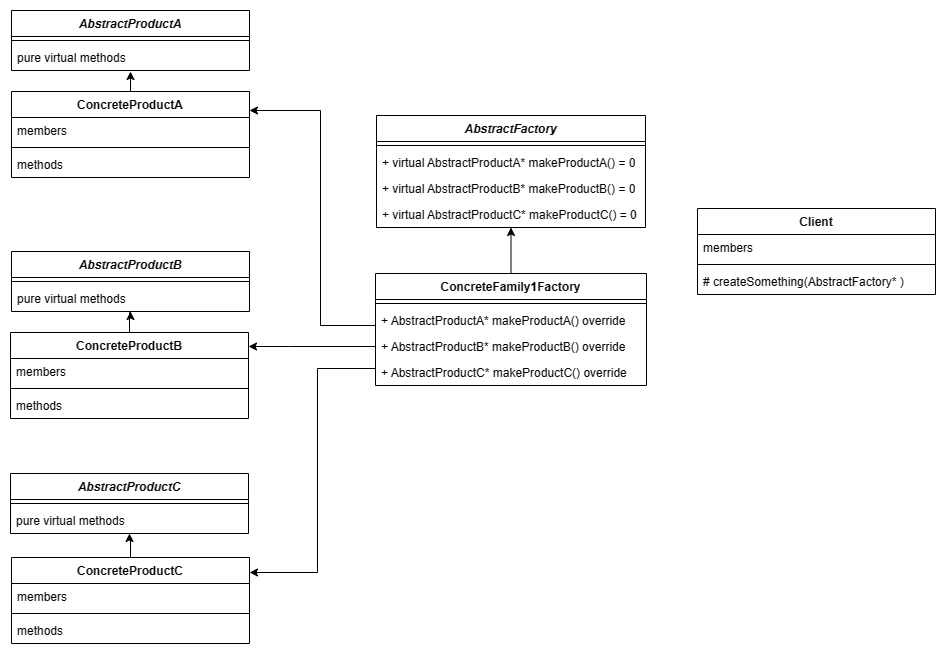

The diagram above was exported from draw.io. Its source (the exported page's mxGraphModel, read from the mxfile embedded in the PNG):
<mxGraphModel dx="226" dy="-49" grid="0" gridSize="10" guides="0" tooltips="1" connect="1" arrows="1" fold="1" page="0" pageScale="1" pageWidth="850" pageHeight="1100" math="0" shadow="0">
  <root>
    <mxCell id="0" />
    <mxCell id="1" parent="0" />
    <mxCell id="qk4Klq45tFlS8pqzvSdm-1" value="&lt;i&gt;AbstractProductA&lt;/i&gt;" style="swimlane;fontStyle=1;align=center;verticalAlign=top;childLayout=stackLayout;horizontal=1;startSize=26;horizontalStack=0;resizeParent=1;resizeParentMax=0;resizeLast=0;collapsible=1;marginBottom=0;whiteSpace=wrap;html=1;" parent="1" vertex="1">
      <mxGeometry x="1228" y="811" width="238" height="60" as="geometry" />
    </mxCell>
    <mxCell id="qk4Klq45tFlS8pqzvSdm-2" value="" style="line;strokeWidth=1;fillColor=none;align=left;verticalAlign=middle;spacingTop=-1;spacingLeft=3;spacingRight=3;rotatable=0;labelPosition=right;points=[];portConstraint=eastwest;strokeColor=inherit;" parent="qk4Klq45tFlS8pqzvSdm-1" vertex="1">
      <mxGeometry y="26" width="238" height="8" as="geometry" />
    </mxCell>
    <mxCell id="qk4Klq45tFlS8pqzvSdm-3" value="pure virtual methods" style="text;strokeColor=none;fillColor=none;align=left;verticalAlign=top;spacingLeft=4;spacingRight=4;overflow=hidden;rotatable=0;points=[[0,0.5],[1,0.5]];portConstraint=eastwest;whiteSpace=wrap;html=1;" parent="qk4Klq45tFlS8pqzvSdm-1" vertex="1">
      <mxGeometry y="34" width="238" height="26" as="geometry" />
    </mxCell>
    <mxCell id="qk4Klq45tFlS8pqzvSdm-4" value="&lt;i&gt;AbstractProductB&lt;/i&gt;" style="swimlane;fontStyle=1;align=center;verticalAlign=top;childLayout=stackLayout;horizontal=1;startSize=26;horizontalStack=0;resizeParent=1;resizeParentMax=0;resizeLast=0;collapsible=1;marginBottom=0;whiteSpace=wrap;html=1;" parent="1" vertex="1">
      <mxGeometry x="1228" y="1052" width="238" height="60" as="geometry" />
    </mxCell>
    <mxCell id="qk4Klq45tFlS8pqzvSdm-5" value="" style="line;strokeWidth=1;fillColor=none;align=left;verticalAlign=middle;spacingTop=-1;spacingLeft=3;spacingRight=3;rotatable=0;labelPosition=right;points=[];portConstraint=eastwest;strokeColor=inherit;" parent="qk4Klq45tFlS8pqzvSdm-4" vertex="1">
      <mxGeometry y="26" width="238" height="8" as="geometry" />
    </mxCell>
    <mxCell id="qk4Klq45tFlS8pqzvSdm-6" value="pure virtual methods" style="text;strokeColor=none;fillColor=none;align=left;verticalAlign=top;spacingLeft=4;spacingRight=4;overflow=hidden;rotatable=0;points=[[0,0.5],[1,0.5]];portConstraint=eastwest;whiteSpace=wrap;html=1;" parent="qk4Klq45tFlS8pqzvSdm-4" vertex="1">
      <mxGeometry y="34" width="238" height="26" as="geometry" />
    </mxCell>
    <mxCell id="qk4Klq45tFlS8pqzvSdm-7" value="&lt;i&gt;AbstractProductC&lt;/i&gt;" style="swimlane;fontStyle=1;align=center;verticalAlign=top;childLayout=stackLayout;horizontal=1;startSize=26;horizontalStack=0;resizeParent=1;resizeParentMax=0;resizeLast=0;collapsible=1;marginBottom=0;whiteSpace=wrap;html=1;" parent="1" vertex="1">
      <mxGeometry x="1227" y="1274" width="238" height="60" as="geometry" />
    </mxCell>
    <mxCell id="qk4Klq45tFlS8pqzvSdm-8" value="" style="line;strokeWidth=1;fillColor=none;align=left;verticalAlign=middle;spacingTop=-1;spacingLeft=3;spacingRight=3;rotatable=0;labelPosition=right;points=[];portConstraint=eastwest;strokeColor=inherit;" parent="qk4Klq45tFlS8pqzvSdm-7" vertex="1">
      <mxGeometry y="26" width="238" height="8" as="geometry" />
    </mxCell>
    <mxCell id="qk4Klq45tFlS8pqzvSdm-10" value="pure virtual methods" style="text;strokeColor=none;fillColor=none;align=left;verticalAlign=top;spacingLeft=4;spacingRight=4;overflow=hidden;rotatable=0;points=[[0,0.5],[1,0.5]];portConstraint=eastwest;whiteSpace=wrap;html=1;" parent="qk4Klq45tFlS8pqzvSdm-7" vertex="1">
      <mxGeometry y="34" width="238" height="26" as="geometry" />
    </mxCell>
    <mxCell id="qk4Klq45tFlS8pqzvSdm-11" value="ConcreteProductA" style="swimlane;fontStyle=1;align=center;verticalAlign=top;childLayout=stackLayout;horizontal=1;startSize=26;horizontalStack=0;resizeParent=1;resizeParentMax=0;resizeLast=0;collapsible=1;marginBottom=0;whiteSpace=wrap;html=1;" parent="1" vertex="1">
      <mxGeometry x="1228" y="892" width="238" height="86" as="geometry" />
    </mxCell>
    <mxCell id="qk4Klq45tFlS8pqzvSdm-54" value="members" style="text;strokeColor=none;fillColor=none;align=left;verticalAlign=top;spacingLeft=4;spacingRight=4;overflow=hidden;rotatable=0;points=[[0,0.5],[1,0.5]];portConstraint=eastwest;whiteSpace=wrap;html=1;" parent="qk4Klq45tFlS8pqzvSdm-11" vertex="1">
      <mxGeometry y="26" width="238" height="26" as="geometry" />
    </mxCell>
    <mxCell id="qk4Klq45tFlS8pqzvSdm-12" value="" style="line;strokeWidth=1;fillColor=none;align=left;verticalAlign=middle;spacingTop=-1;spacingLeft=3;spacingRight=3;rotatable=0;labelPosition=right;points=[];portConstraint=eastwest;strokeColor=inherit;" parent="qk4Klq45tFlS8pqzvSdm-11" vertex="1">
      <mxGeometry y="52" width="238" height="8" as="geometry" />
    </mxCell>
    <mxCell id="qk4Klq45tFlS8pqzvSdm-13" value="methods" style="text;strokeColor=none;fillColor=none;align=left;verticalAlign=top;spacingLeft=4;spacingRight=4;overflow=hidden;rotatable=0;points=[[0,0.5],[1,0.5]];portConstraint=eastwest;whiteSpace=wrap;html=1;" parent="qk4Klq45tFlS8pqzvSdm-11" vertex="1">
      <mxGeometry y="60" width="238" height="26" as="geometry" />
    </mxCell>
    <mxCell id="qk4Klq45tFlS8pqzvSdm-14" style="edgeStyle=orthogonalEdgeStyle;rounded=0;orthogonalLoop=1;jettySize=auto;html=1;entryX=0.501;entryY=1.022;entryDx=0;entryDy=0;entryPerimeter=0;" parent="1" source="qk4Klq45tFlS8pqzvSdm-11" target="qk4Klq45tFlS8pqzvSdm-3" edge="1">
      <mxGeometry relative="1" as="geometry" />
    </mxCell>
    <mxCell id="qk4Klq45tFlS8pqzvSdm-15" style="edgeStyle=orthogonalEdgeStyle;rounded=0;orthogonalLoop=1;jettySize=auto;html=1;" parent="1" source="qk4Klq45tFlS8pqzvSdm-16" target="qk4Klq45tFlS8pqzvSdm-4" edge="1">
      <mxGeometry relative="1" as="geometry" />
    </mxCell>
    <mxCell id="qk4Klq45tFlS8pqzvSdm-16" value="ConcreteProductB" style="swimlane;fontStyle=1;align=center;verticalAlign=top;childLayout=stackLayout;horizontal=1;startSize=26;horizontalStack=0;resizeParent=1;resizeParentMax=0;resizeLast=0;collapsible=1;marginBottom=0;whiteSpace=wrap;html=1;" parent="1" vertex="1">
      <mxGeometry x="1227" y="1133" width="238" height="86" as="geometry" />
    </mxCell>
    <mxCell id="qk4Klq45tFlS8pqzvSdm-56" value="members" style="text;strokeColor=none;fillColor=none;align=left;verticalAlign=top;spacingLeft=4;spacingRight=4;overflow=hidden;rotatable=0;points=[[0,0.5],[1,0.5]];portConstraint=eastwest;whiteSpace=wrap;html=1;" parent="qk4Klq45tFlS8pqzvSdm-16" vertex="1">
      <mxGeometry y="26" width="238" height="26" as="geometry" />
    </mxCell>
    <mxCell id="qk4Klq45tFlS8pqzvSdm-17" value="" style="line;strokeWidth=1;fillColor=none;align=left;verticalAlign=middle;spacingTop=-1;spacingLeft=3;spacingRight=3;rotatable=0;labelPosition=right;points=[];portConstraint=eastwest;strokeColor=inherit;" parent="qk4Klq45tFlS8pqzvSdm-16" vertex="1">
      <mxGeometry y="52" width="238" height="8" as="geometry" />
    </mxCell>
    <mxCell id="qk4Klq45tFlS8pqzvSdm-18" value="methods" style="text;strokeColor=none;fillColor=none;align=left;verticalAlign=top;spacingLeft=4;spacingRight=4;overflow=hidden;rotatable=0;points=[[0,0.5],[1,0.5]];portConstraint=eastwest;whiteSpace=wrap;html=1;" parent="qk4Klq45tFlS8pqzvSdm-16" vertex="1">
      <mxGeometry y="60" width="238" height="26" as="geometry" />
    </mxCell>
    <mxCell id="qk4Klq45tFlS8pqzvSdm-19" style="edgeStyle=orthogonalEdgeStyle;rounded=0;orthogonalLoop=1;jettySize=auto;html=1;" parent="1" source="qk4Klq45tFlS8pqzvSdm-20" target="qk4Klq45tFlS8pqzvSdm-7" edge="1">
      <mxGeometry relative="1" as="geometry" />
    </mxCell>
    <mxCell id="qk4Klq45tFlS8pqzvSdm-20" value="ConcreteProductC" style="swimlane;fontStyle=1;align=center;verticalAlign=top;childLayout=stackLayout;horizontal=1;startSize=26;horizontalStack=0;resizeParent=1;resizeParentMax=0;resizeLast=0;collapsible=1;marginBottom=0;whiteSpace=wrap;html=1;" parent="1" vertex="1">
      <mxGeometry x="1228" y="1358" width="238" height="86" as="geometry" />
    </mxCell>
    <mxCell id="qk4Klq45tFlS8pqzvSdm-21" value="members" style="text;strokeColor=none;fillColor=none;align=left;verticalAlign=top;spacingLeft=4;spacingRight=4;overflow=hidden;rotatable=0;points=[[0,0.5],[1,0.5]];portConstraint=eastwest;whiteSpace=wrap;html=1;" parent="qk4Klq45tFlS8pqzvSdm-20" vertex="1">
      <mxGeometry y="26" width="238" height="26" as="geometry" />
    </mxCell>
    <mxCell id="qk4Klq45tFlS8pqzvSdm-23" value="" style="line;strokeWidth=1;fillColor=none;align=left;verticalAlign=middle;spacingTop=-1;spacingLeft=3;spacingRight=3;rotatable=0;labelPosition=right;points=[];portConstraint=eastwest;strokeColor=inherit;" parent="qk4Klq45tFlS8pqzvSdm-20" vertex="1">
      <mxGeometry y="52" width="238" height="8" as="geometry" />
    </mxCell>
    <mxCell id="qk4Klq45tFlS8pqzvSdm-24" value="methods" style="text;strokeColor=none;fillColor=none;align=left;verticalAlign=top;spacingLeft=4;spacingRight=4;overflow=hidden;rotatable=0;points=[[0,0.5],[1,0.5]];portConstraint=eastwest;whiteSpace=wrap;html=1;" parent="qk4Klq45tFlS8pqzvSdm-20" vertex="1">
      <mxGeometry y="60" width="238" height="26" as="geometry" />
    </mxCell>
    <mxCell id="qk4Klq45tFlS8pqzvSdm-28" value="&lt;i&gt;AbstractFactory&lt;/i&gt;" style="swimlane;fontStyle=1;align=center;verticalAlign=top;childLayout=stackLayout;horizontal=1;startSize=26;horizontalStack=0;resizeParent=1;resizeParentMax=0;resizeLast=0;collapsible=1;marginBottom=0;whiteSpace=wrap;html=1;" parent="1" vertex="1">
      <mxGeometry x="1593" y="916" width="269" height="112" as="geometry" />
    </mxCell>
    <mxCell id="qk4Klq45tFlS8pqzvSdm-29" value="" style="line;strokeWidth=1;fillColor=none;align=left;verticalAlign=middle;spacingTop=-1;spacingLeft=3;spacingRight=3;rotatable=0;labelPosition=right;points=[];portConstraint=eastwest;strokeColor=inherit;" parent="qk4Klq45tFlS8pqzvSdm-28" vertex="1">
      <mxGeometry y="26" width="269" height="8" as="geometry" />
    </mxCell>
    <mxCell id="qk4Klq45tFlS8pqzvSdm-30" value="+ virtual AbstractProductA* makeProductA() = 0" style="text;strokeColor=none;fillColor=none;align=left;verticalAlign=top;spacingLeft=4;spacingRight=4;overflow=hidden;rotatable=0;points=[[0,0.5],[1,0.5]];portConstraint=eastwest;whiteSpace=wrap;html=1;" parent="qk4Klq45tFlS8pqzvSdm-28" vertex="1">
      <mxGeometry y="34" width="269" height="26" as="geometry" />
    </mxCell>
    <mxCell id="qk4Klq45tFlS8pqzvSdm-58" value="+ virtual AbstractProductB* makeProductB() = 0" style="text;strokeColor=none;fillColor=none;align=left;verticalAlign=top;spacingLeft=4;spacingRight=4;overflow=hidden;rotatable=0;points=[[0,0.5],[1,0.5]];portConstraint=eastwest;whiteSpace=wrap;html=1;" parent="qk4Klq45tFlS8pqzvSdm-28" vertex="1">
      <mxGeometry y="60" width="269" height="26" as="geometry" />
    </mxCell>
    <mxCell id="qk4Klq45tFlS8pqzvSdm-59" value="+ virtual AbstractProductC* makeProductC() = 0" style="text;strokeColor=none;fillColor=none;align=left;verticalAlign=top;spacingLeft=4;spacingRight=4;overflow=hidden;rotatable=0;points=[[0,0.5],[1,0.5]];portConstraint=eastwest;whiteSpace=wrap;html=1;" parent="qk4Klq45tFlS8pqzvSdm-28" vertex="1">
      <mxGeometry y="86" width="269" height="26" as="geometry" />
    </mxCell>
    <mxCell id="qk4Klq45tFlS8pqzvSdm-33" style="edgeStyle=orthogonalEdgeStyle;rounded=0;orthogonalLoop=1;jettySize=auto;html=1;" parent="1" source="qk4Klq45tFlS8pqzvSdm-34" target="qk4Klq45tFlS8pqzvSdm-28" edge="1">
      <mxGeometry relative="1" as="geometry" />
    </mxCell>
    <mxCell id="qk4Klq45tFlS8pqzvSdm-34" value="ConcreteFamily1Factory" style="swimlane;fontStyle=1;align=center;verticalAlign=top;childLayout=stackLayout;horizontal=1;startSize=26;horizontalStack=0;resizeParent=1;resizeParentMax=0;resizeLast=0;collapsible=1;marginBottom=0;whiteSpace=wrap;html=1;" parent="1" vertex="1">
      <mxGeometry x="1592" y="1074" width="271" height="112" as="geometry" />
    </mxCell>
    <mxCell id="qk4Klq45tFlS8pqzvSdm-35" value="" style="line;strokeWidth=1;fillColor=none;align=left;verticalAlign=middle;spacingTop=-1;spacingLeft=3;spacingRight=3;rotatable=0;labelPosition=right;points=[];portConstraint=eastwest;strokeColor=inherit;" parent="qk4Klq45tFlS8pqzvSdm-34" vertex="1">
      <mxGeometry y="26" width="271" height="8" as="geometry" />
    </mxCell>
    <mxCell id="qk4Klq45tFlS8pqzvSdm-63" value="+ AbstractProductA* makeProductA() override" style="text;strokeColor=none;fillColor=none;align=left;verticalAlign=top;spacingLeft=4;spacingRight=4;overflow=hidden;rotatable=0;points=[[0,0.5],[1,0.5]];portConstraint=eastwest;whiteSpace=wrap;html=1;" parent="qk4Klq45tFlS8pqzvSdm-34" vertex="1">
      <mxGeometry y="34" width="271" height="26" as="geometry" />
    </mxCell>
    <mxCell id="qk4Klq45tFlS8pqzvSdm-64" value="+ AbstractProductB* makeProductB() override" style="text;strokeColor=none;fillColor=none;align=left;verticalAlign=top;spacingLeft=4;spacingRight=4;overflow=hidden;rotatable=0;points=[[0,0.5],[1,0.5]];portConstraint=eastwest;whiteSpace=wrap;html=1;" parent="qk4Klq45tFlS8pqzvSdm-34" vertex="1">
      <mxGeometry y="60" width="271" height="26" as="geometry" />
    </mxCell>
    <mxCell id="qk4Klq45tFlS8pqzvSdm-65" value="+ AbstractProductC* makeProductC() override" style="text;strokeColor=none;fillColor=none;align=left;verticalAlign=top;spacingLeft=4;spacingRight=4;overflow=hidden;rotatable=0;points=[[0,0.5],[1,0.5]];portConstraint=eastwest;whiteSpace=wrap;html=1;" parent="qk4Klq45tFlS8pqzvSdm-34" vertex="1">
      <mxGeometry y="86" width="271" height="26" as="geometry" />
    </mxCell>
    <mxCell id="qk4Klq45tFlS8pqzvSdm-39" value="Client" style="swimlane;fontStyle=1;align=center;verticalAlign=top;childLayout=stackLayout;horizontal=1;startSize=26;horizontalStack=0;resizeParent=1;resizeParentMax=0;resizeLast=0;collapsible=1;marginBottom=0;whiteSpace=wrap;html=1;" parent="1" vertex="1">
      <mxGeometry x="1914" y="1009" width="238" height="86" as="geometry" />
    </mxCell>
    <mxCell id="qk4Klq45tFlS8pqzvSdm-40" value="members" style="text;strokeColor=none;fillColor=none;align=left;verticalAlign=top;spacingLeft=4;spacingRight=4;overflow=hidden;rotatable=0;points=[[0,0.5],[1,0.5]];portConstraint=eastwest;whiteSpace=wrap;html=1;" parent="qk4Klq45tFlS8pqzvSdm-39" vertex="1">
      <mxGeometry y="26" width="238" height="26" as="geometry" />
    </mxCell>
    <mxCell id="qk4Klq45tFlS8pqzvSdm-41" value="" style="line;strokeWidth=1;fillColor=none;align=left;verticalAlign=middle;spacingTop=-1;spacingLeft=3;spacingRight=3;rotatable=0;labelPosition=right;points=[];portConstraint=eastwest;strokeColor=inherit;" parent="qk4Klq45tFlS8pqzvSdm-39" vertex="1">
      <mxGeometry y="52" width="238" height="8" as="geometry" />
    </mxCell>
    <mxCell id="qk4Klq45tFlS8pqzvSdm-44" value="# createSomething(AbstractFactory* )" style="text;strokeColor=none;fillColor=none;align=left;verticalAlign=top;spacingLeft=4;spacingRight=4;overflow=hidden;rotatable=0;points=[[0,0.5],[1,0.5]];portConstraint=eastwest;whiteSpace=wrap;html=1;" parent="qk4Klq45tFlS8pqzvSdm-39" vertex="1">
      <mxGeometry y="60" width="238" height="26" as="geometry" />
    </mxCell>
    <mxCell id="qk4Klq45tFlS8pqzvSdm-66" style="edgeStyle=orthogonalEdgeStyle;rounded=0;orthogonalLoop=1;jettySize=auto;html=1;" parent="1" source="qk4Klq45tFlS8pqzvSdm-63" target="qk4Klq45tFlS8pqzvSdm-11" edge="1">
      <mxGeometry relative="1" as="geometry">
        <Array as="points">
          <mxPoint x="1537" y="1126" />
          <mxPoint x="1537" y="911" />
        </Array>
      </mxGeometry>
    </mxCell>
    <mxCell id="qk4Klq45tFlS8pqzvSdm-67" style="edgeStyle=orthogonalEdgeStyle;rounded=0;orthogonalLoop=1;jettySize=auto;html=1;" parent="1" source="qk4Klq45tFlS8pqzvSdm-64" target="qk4Klq45tFlS8pqzvSdm-16" edge="1">
      <mxGeometry relative="1" as="geometry">
        <Array as="points">
          <mxPoint x="1506" y="1147" />
          <mxPoint x="1506" y="1147" />
        </Array>
      </mxGeometry>
    </mxCell>
    <mxCell id="qk4Klq45tFlS8pqzvSdm-68" style="edgeStyle=orthogonalEdgeStyle;rounded=0;orthogonalLoop=1;jettySize=auto;html=1;" parent="1" source="qk4Klq45tFlS8pqzvSdm-65" target="qk4Klq45tFlS8pqzvSdm-20" edge="1">
      <mxGeometry relative="1" as="geometry">
        <Array as="points">
          <mxPoint x="1534" y="1169" />
          <mxPoint x="1534" y="1373" />
        </Array>
      </mxGeometry>
    </mxCell>
  </root>
</mxGraphModel>